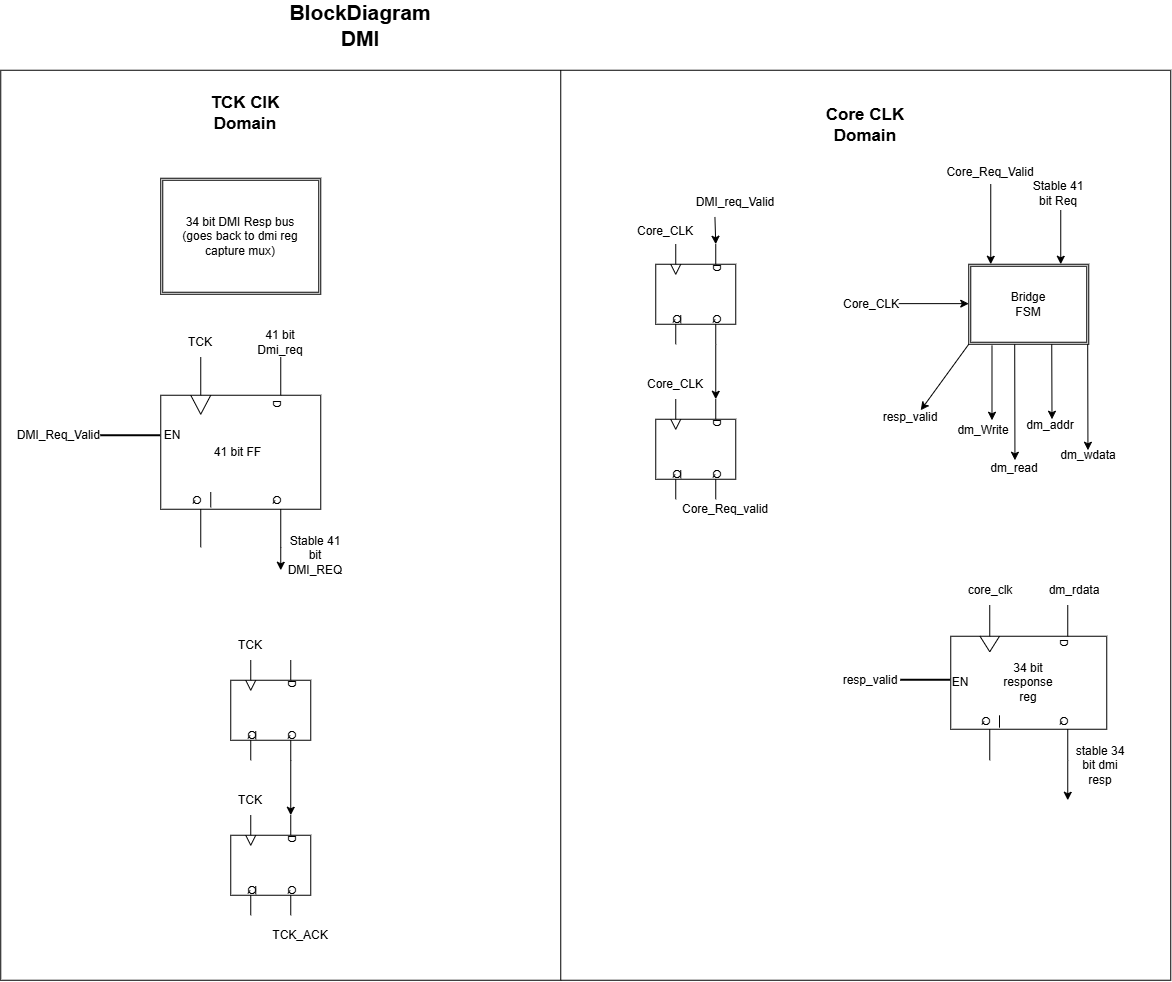

The diagram above was exported from draw.io. Its source (the exported page's mxGraphModel, read from the mxfile embedded in the PNG):
<mxGraphModel dx="2547" dy="1002" grid="1" gridSize="10" guides="1" tooltips="1" connect="1" arrows="1" fold="1" page="1" pageScale="1" pageWidth="827" pageHeight="1169" math="0" shadow="0">
  <root>
    <mxCell id="0" />
    <mxCell id="1" parent="0" />
    <mxCell id="y4U9Ntzp2gaU2fCoYPU2-1" parent="1" style="verticalLabelPosition=bottom;verticalAlign=top;html=1;shape=mxgraph.basic.rect;fillColor2=none;strokeWidth=1;size=20;indent=5;movable=0;resizable=0;rotatable=0;deletable=0;editable=0;locked=1;connectable=0;" value="" vertex="1">
      <mxGeometry height="910" width="1170" x="-200" y="150" as="geometry" />
    </mxCell>
    <mxCell id="y4U9Ntzp2gaU2fCoYPU2-2" edge="1" parent="1" style="endArrow=none;html=1;rounded=0;" value="">
      <mxGeometry height="50" relative="1" width="50" as="geometry">
        <mxPoint x="360" y="150" as="sourcePoint" />
        <mxPoint x="360" y="1060" as="targetPoint" />
      </mxGeometry>
    </mxCell>
    <mxCell id="y4U9Ntzp2gaU2fCoYPU2-3" parent="1" style="text;html=1;whiteSpace=wrap;strokeColor=none;fillColor=none;align=center;verticalAlign=middle;rounded=0;" value="&lt;b&gt;&lt;font style=&quot;font-size: 17px;&quot;&gt;TCK ClK Domain&lt;/font&gt;&lt;/b&gt;" vertex="1">
      <mxGeometry height="30" width="110" x="-10" y="178" as="geometry" />
    </mxCell>
    <mxCell id="y4U9Ntzp2gaU2fCoYPU2-4" parent="1" style="text;html=1;whiteSpace=wrap;strokeColor=none;fillColor=none;align=center;verticalAlign=middle;rounded=0;" value="&lt;b&gt;&lt;font style=&quot;font-size: 17px;&quot;&gt;Core CLK Domain&lt;/font&gt;&lt;/b&gt;" vertex="1">
      <mxGeometry height="30" width="110" x="610" y="190" as="geometry" />
    </mxCell>
    <mxCell id="y4U9Ntzp2gaU2fCoYPU2-5" parent="1" style="verticalLabelPosition=bottom;shadow=0;dashed=0;align=center;html=1;verticalAlign=top;shape=mxgraph.electrical.logic_gates.d_type_flip-flop;direction=south;" value="" vertex="1">
      <mxGeometry height="190" width="160" x="-40" y="437" as="geometry" />
    </mxCell>
    <mxCell id="y4U9Ntzp2gaU2fCoYPU2-6" parent="1" style="text;html=1;whiteSpace=wrap;strokeColor=none;fillColor=none;align=center;verticalAlign=middle;rounded=0;" value="TCK" vertex="1">
      <mxGeometry height="30" width="60" x="-30" y="407" as="geometry" />
    </mxCell>
    <mxCell id="y4U9Ntzp2gaU2fCoYPU2-7" parent="1" style="text;html=1;whiteSpace=wrap;strokeColor=none;fillColor=none;align=center;verticalAlign=middle;rounded=0;" value="41 bit Dmi_req" vertex="1">
      <mxGeometry height="30" width="60" x="50" y="407" as="geometry" />
    </mxCell>
    <mxCell id="y4U9Ntzp2gaU2fCoYPU2-8" parent="1" style="text;html=1;whiteSpace=wrap;strokeColor=none;fillColor=none;align=center;verticalAlign=middle;rounded=0;" value="41 bit FF" vertex="1">
      <mxGeometry height="55" width="95" x="-10" y="504.5" as="geometry" />
    </mxCell>
    <mxCell id="y4U9Ntzp2gaU2fCoYPU2-10" parent="1" style="text;html=1;whiteSpace=wrap;strokeColor=none;fillColor=none;align=center;verticalAlign=middle;rounded=0;" value="Stable 41 bit DMI_REQ" vertex="1">
      <mxGeometry height="30" width="60" x="85" y="620" as="geometry" />
    </mxCell>
    <mxCell id="y4U9Ntzp2gaU2fCoYPU2-17" parent="1" style="verticalLabelPosition=bottom;shadow=0;dashed=0;align=center;html=1;verticalAlign=top;shape=mxgraph.electrical.logic_gates.d_type_flip-flop;direction=south;" value="" vertex="1">
      <mxGeometry height="100" width="80" x="30" y="740" as="geometry" />
    </mxCell>
    <mxCell id="y4U9Ntzp2gaU2fCoYPU2-18" parent="1" style="verticalLabelPosition=bottom;shadow=0;dashed=0;align=center;html=1;verticalAlign=top;shape=mxgraph.electrical.logic_gates.d_type_flip-flop;direction=south;" value="" vertex="1">
      <mxGeometry height="100" width="80" x="30" y="895" as="geometry" />
    </mxCell>
    <mxCell id="y4U9Ntzp2gaU2fCoYPU2-19" edge="1" parent="1" source="y4U9Ntzp2gaU2fCoYPU2-17" style="edgeStyle=orthogonalEdgeStyle;rounded=0;orthogonalLoop=1;jettySize=auto;html=1;exitX=1;exitY=0.25;exitDx=0;exitDy=0;exitPerimeter=0;entryX=0;entryY=0.25;entryDx=0;entryDy=0;entryPerimeter=0;" target="y4U9Ntzp2gaU2fCoYPU2-18">
      <mxGeometry relative="1" as="geometry" />
    </mxCell>
    <mxCell id="y4U9Ntzp2gaU2fCoYPU2-20" parent="1" style="text;html=1;whiteSpace=wrap;strokeColor=none;fillColor=none;align=center;verticalAlign=middle;rounded=0;" value="TCK" vertex="1">
      <mxGeometry height="30" width="60" x="20" y="710" as="geometry" />
    </mxCell>
    <mxCell id="y4U9Ntzp2gaU2fCoYPU2-21" parent="1" style="text;html=1;whiteSpace=wrap;strokeColor=none;fillColor=none;align=center;verticalAlign=middle;rounded=0;" value="TCK" vertex="1">
      <mxGeometry height="30" width="60" x="20" y="865" as="geometry" />
    </mxCell>
    <mxCell id="y4U9Ntzp2gaU2fCoYPU2-22" parent="1" style="text;html=1;whiteSpace=wrap;strokeColor=none;fillColor=none;align=center;verticalAlign=middle;rounded=0;" value="TCK_ACK" vertex="1">
      <mxGeometry height="30" width="60" x="70" y="1000" as="geometry" />
    </mxCell>
    <mxCell id="y4U9Ntzp2gaU2fCoYPU2-23" parent="1" style="shape=ext;double=1;rounded=0;whiteSpace=wrap;html=1;" value="" vertex="1">
      <mxGeometry height="116" width="160" x="-40" y="258" as="geometry" />
    </mxCell>
    <mxCell id="y4U9Ntzp2gaU2fCoYPU2-24" parent="1" style="text;html=1;whiteSpace=wrap;strokeColor=none;fillColor=none;align=center;verticalAlign=middle;rounded=0;" value="34 bit DMI Resp bus&lt;div&gt;(goes back to dmi reg capture mux)&lt;/div&gt;" vertex="1">
      <mxGeometry height="30" width="121.5" x="-21.5" y="301" as="geometry" />
    </mxCell>
    <mxCell id="y4U9Ntzp2gaU2fCoYPU2-25" parent="1" style="line;strokeWidth=2;html=1;" value="" vertex="1">
      <mxGeometry height="22" width="60" x="-100" y="504.5" as="geometry" />
    </mxCell>
    <mxCell id="y4U9Ntzp2gaU2fCoYPU2-26" parent="1" style="text;html=1;whiteSpace=wrap;strokeColor=none;fillColor=none;align=center;verticalAlign=middle;rounded=0;" value="EN" vertex="1">
      <mxGeometry height="22" width="37.5" x="-47.5" y="504.5" as="geometry" />
    </mxCell>
    <mxCell id="y4U9Ntzp2gaU2fCoYPU2-27" parent="1" style="text;html=1;whiteSpace=wrap;strokeColor=none;fillColor=none;align=center;verticalAlign=middle;rounded=0;" value="DMI_Req_Valid&amp;nbsp;" vertex="1">
      <mxGeometry height="30" width="60" x="-170" y="500.5" as="geometry" />
    </mxCell>
    <mxCell id="y4U9Ntzp2gaU2fCoYPU2-28" parent="1" style="verticalLabelPosition=bottom;shadow=0;dashed=0;align=center;html=1;verticalAlign=top;shape=mxgraph.electrical.logic_gates.d_type_flip-flop;direction=south;" value="" vertex="1">
      <mxGeometry height="100" width="80" x="455" y="324" as="geometry" />
    </mxCell>
    <mxCell id="y4U9Ntzp2gaU2fCoYPU2-29" parent="1" style="verticalLabelPosition=bottom;shadow=0;dashed=0;align=center;html=1;verticalAlign=top;shape=mxgraph.electrical.logic_gates.d_type_flip-flop;direction=south;" value="" vertex="1">
      <mxGeometry height="100" width="80" x="455" y="479" as="geometry" />
    </mxCell>
    <mxCell id="y4U9Ntzp2gaU2fCoYPU2-30" edge="1" parent="1" source="y4U9Ntzp2gaU2fCoYPU2-28" style="edgeStyle=orthogonalEdgeStyle;rounded=0;orthogonalLoop=1;jettySize=auto;html=1;exitX=1;exitY=0.25;exitDx=0;exitDy=0;exitPerimeter=0;entryX=0;entryY=0.25;entryDx=0;entryDy=0;entryPerimeter=0;" target="y4U9Ntzp2gaU2fCoYPU2-29">
      <mxGeometry relative="1" as="geometry" />
    </mxCell>
    <mxCell id="y4U9Ntzp2gaU2fCoYPU2-31" parent="1" style="text;html=1;whiteSpace=wrap;strokeColor=none;fillColor=none;align=center;verticalAlign=middle;rounded=0;" value="Core_CLK" vertex="1">
      <mxGeometry height="30" width="60" x="435" y="296" as="geometry" />
    </mxCell>
    <mxCell id="y4U9Ntzp2gaU2fCoYPU2-32" parent="1" style="text;html=1;whiteSpace=wrap;strokeColor=none;fillColor=none;align=center;verticalAlign=middle;rounded=0;" value="Core_CLK" vertex="1">
      <mxGeometry height="30" width="60" x="445" y="449" as="geometry" />
    </mxCell>
    <mxCell id="y4U9Ntzp2gaU2fCoYPU2-33" parent="1" style="text;html=1;whiteSpace=wrap;strokeColor=none;fillColor=none;align=center;verticalAlign=middle;rounded=0;" value="DMI_req_Valid" vertex="1">
      <mxGeometry height="30" width="60" x="505" y="267" as="geometry" />
    </mxCell>
    <mxCell id="y4U9Ntzp2gaU2fCoYPU2-34" edge="1" parent="1" source="y4U9Ntzp2gaU2fCoYPU2-33" style="endArrow=classic;html=1;rounded=0;entryX=0;entryY=0.25;entryDx=0;entryDy=0;entryPerimeter=0;exitX=0.153;exitY=0.991;exitDx=0;exitDy=0;exitPerimeter=0;" target="y4U9Ntzp2gaU2fCoYPU2-28" value="">
      <mxGeometry height="50" relative="1" width="50" as="geometry">
        <mxPoint x="155" y="564" as="sourcePoint" />
        <mxPoint x="205" y="514" as="targetPoint" />
      </mxGeometry>
    </mxCell>
    <mxCell id="y4U9Ntzp2gaU2fCoYPU2-35" parent="1" style="text;html=1;whiteSpace=wrap;strokeColor=none;fillColor=none;align=center;verticalAlign=middle;rounded=0;" value="Core_Req_valid" vertex="1">
      <mxGeometry height="30" width="60" x="495" y="574" as="geometry" />
    </mxCell>
    <mxCell id="y4U9Ntzp2gaU2fCoYPU2-37" parent="1" style="shape=ext;double=1;rounded=0;whiteSpace=wrap;html=1;" value="" vertex="1">
      <mxGeometry height="80" width="120" x="768" y="344" as="geometry" />
    </mxCell>
    <mxCell id="y4U9Ntzp2gaU2fCoYPU2-38" edge="1" parent="1" style="endArrow=classic;html=1;rounded=0;" value="">
      <mxGeometry height="50" relative="1" width="50" as="geometry">
        <mxPoint x="698" y="383.38" as="sourcePoint" />
        <mxPoint x="768" y="383.38" as="targetPoint" />
      </mxGeometry>
    </mxCell>
    <mxCell id="y4U9Ntzp2gaU2fCoYPU2-39" parent="1" style="text;html=1;whiteSpace=wrap;strokeColor=none;fillColor=none;align=center;verticalAlign=middle;rounded=0;" value="Core_CLK" vertex="1">
      <mxGeometry height="30" width="60" x="641" y="369" as="geometry" />
    </mxCell>
    <mxCell id="y4U9Ntzp2gaU2fCoYPU2-40" edge="1" parent="1" source="y4U9Ntzp2gaU2fCoYPU2-5" style="endArrow=classic;html=1;rounded=0;exitX=1;exitY=0.25;exitDx=0;exitDy=0;exitPerimeter=0;" value="">
      <mxGeometry height="50" relative="1" width="50" as="geometry">
        <mxPoint x="50" y="690" as="sourcePoint" />
        <mxPoint x="80" y="650" as="targetPoint" />
      </mxGeometry>
    </mxCell>
    <mxCell id="y4U9Ntzp2gaU2fCoYPU2-41" edge="1" parent="1" style="endArrow=classic;html=1;rounded=0;" value="">
      <mxGeometry height="50" relative="1" width="50" as="geometry">
        <mxPoint x="790" y="264" as="sourcePoint" />
        <mxPoint x="790" y="344" as="targetPoint" />
      </mxGeometry>
    </mxCell>
    <mxCell id="y4U9Ntzp2gaU2fCoYPU2-42" parent="1" style="text;html=1;whiteSpace=wrap;strokeColor=none;fillColor=none;align=center;verticalAlign=middle;rounded=0;" value="Core_Req_Valid" vertex="1">
      <mxGeometry height="30" width="60" x="760" y="237" as="geometry" />
    </mxCell>
    <mxCell id="y4U9Ntzp2gaU2fCoYPU2-43" edge="1" parent="1" style="endArrow=classic;html=1;rounded=0;" value="">
      <mxGeometry height="50" relative="1" width="50" as="geometry">
        <mxPoint x="860" y="290" as="sourcePoint" />
        <mxPoint x="860" y="344" as="targetPoint" />
      </mxGeometry>
    </mxCell>
    <mxCell id="y4U9Ntzp2gaU2fCoYPU2-44" parent="1" style="text;html=1;whiteSpace=wrap;strokeColor=none;fillColor=none;align=center;verticalAlign=middle;rounded=0;" value="Stable 41 bit Req" vertex="1">
      <mxGeometry height="30" width="60" x="828" y="258" as="geometry" />
    </mxCell>
    <mxCell id="y4U9Ntzp2gaU2fCoYPU2-45" parent="1" style="text;html=1;whiteSpace=wrap;strokeColor=none;fillColor=none;align=center;verticalAlign=middle;rounded=0;" value="Bridge FSM" vertex="1">
      <mxGeometry height="30" width="60" x="798" y="369" as="geometry" />
    </mxCell>
    <mxCell id="y4U9Ntzp2gaU2fCoYPU2-46" edge="1" parent="1" style="endArrow=classic;html=1;rounded=0;exitX=0.127;exitY=1.013;exitDx=0;exitDy=0;exitPerimeter=0;" value="">
      <mxGeometry height="50" relative="1" width="50" as="geometry">
        <mxPoint x="791.2400000000002" y="425.0400000000001" as="sourcePoint" />
        <mxPoint x="791.24" y="500" as="targetPoint" />
      </mxGeometry>
    </mxCell>
    <mxCell id="y4U9Ntzp2gaU2fCoYPU2-47" edge="1" parent="1" style="endArrow=classic;html=1;rounded=0;exitX=0.127;exitY=1.013;exitDx=0;exitDy=0;exitPerimeter=0;" value="">
      <mxGeometry height="50" relative="1" width="50" as="geometry">
        <mxPoint x="813.95" y="424" as="sourcePoint" />
        <mxPoint x="814.19" y="540" as="targetPoint" />
      </mxGeometry>
    </mxCell>
    <mxCell id="y4U9Ntzp2gaU2fCoYPU2-48" edge="1" parent="1" style="endArrow=classic;html=1;rounded=0;exitX=0.127;exitY=1.013;exitDx=0;exitDy=0;exitPerimeter=0;" value="">
      <mxGeometry height="50" relative="1" width="50" as="geometry">
        <mxPoint x="851" y="424" as="sourcePoint" />
        <mxPoint x="851.24" y="499" as="targetPoint" />
      </mxGeometry>
    </mxCell>
    <mxCell id="y4U9Ntzp2gaU2fCoYPU2-49" edge="1" parent="1" style="endArrow=classic;html=1;rounded=0;exitX=0.127;exitY=1.013;exitDx=0;exitDy=0;exitPerimeter=0;" value="">
      <mxGeometry height="50" relative="1" width="50" as="geometry">
        <mxPoint x="886.95" y="424" as="sourcePoint" />
        <mxPoint x="887.19" y="530" as="targetPoint" />
      </mxGeometry>
    </mxCell>
    <mxCell id="y4U9Ntzp2gaU2fCoYPU2-50" parent="1" style="text;html=1;whiteSpace=wrap;strokeColor=none;fillColor=none;align=center;verticalAlign=middle;rounded=0;" value="dm_Write" vertex="1">
      <mxGeometry height="30" width="60" x="753" y="495.5" as="geometry" />
    </mxCell>
    <mxCell id="y4U9Ntzp2gaU2fCoYPU2-51" parent="1" style="text;html=1;whiteSpace=wrap;strokeColor=none;fillColor=none;align=center;verticalAlign=middle;rounded=0;" value="dm_read" vertex="1">
      <mxGeometry height="30" width="60" x="784" y="533" as="geometry" />
    </mxCell>
    <mxCell id="y4U9Ntzp2gaU2fCoYPU2-52" parent="1" style="text;html=1;whiteSpace=wrap;strokeColor=none;fillColor=none;align=center;verticalAlign=middle;rounded=0;" value="dm_addr" vertex="1">
      <mxGeometry height="30" width="60" x="820" y="490" as="geometry" />
    </mxCell>
    <mxCell id="y4U9Ntzp2gaU2fCoYPU2-53" parent="1" style="text;html=1;whiteSpace=wrap;strokeColor=none;fillColor=none;align=center;verticalAlign=middle;rounded=0;" value="dm_wdata" vertex="1">
      <mxGeometry height="30" width="60" x="858" y="520" as="geometry" />
    </mxCell>
    <mxCell id="y4U9Ntzp2gaU2fCoYPU2-54" parent="1" style="verticalLabelPosition=bottom;shadow=0;dashed=0;align=center;html=1;verticalAlign=top;shape=mxgraph.electrical.logic_gates.d_type_flip-flop;direction=south;" value="" vertex="1">
      <mxGeometry height="155" width="156" x="750" y="685" as="geometry" />
    </mxCell>
    <mxCell id="y4U9Ntzp2gaU2fCoYPU2-55" parent="1" style="text;html=1;whiteSpace=wrap;strokeColor=none;fillColor=none;align=center;verticalAlign=middle;rounded=0;" value="34 bit response reg" vertex="1">
      <mxGeometry height="30" width="60" x="798" y="747.5" as="geometry" />
    </mxCell>
    <mxCell id="y4U9Ntzp2gaU2fCoYPU2-56" parent="1" style="text;html=1;whiteSpace=wrap;strokeColor=none;fillColor=none;align=center;verticalAlign=middle;rounded=0;" value="core_clk" vertex="1">
      <mxGeometry height="30" width="60" x="760" y="655" as="geometry" />
    </mxCell>
    <mxCell id="y4U9Ntzp2gaU2fCoYPU2-57" parent="1" style="text;html=1;whiteSpace=wrap;strokeColor=none;fillColor=none;align=center;verticalAlign=middle;rounded=0;" value="dm_rdata" vertex="1">
      <mxGeometry height="30" width="60" x="844" y="655" as="geometry" />
    </mxCell>
    <mxCell id="y4U9Ntzp2gaU2fCoYPU2-58" edge="1" parent="1" source="y4U9Ntzp2gaU2fCoYPU2-54" style="endArrow=classic;html=1;rounded=0;exitX=1;exitY=0.25;exitDx=0;exitDy=0;exitPerimeter=0;" value="">
      <mxGeometry height="50" relative="1" width="50" as="geometry">
        <mxPoint x="650" y="950" as="sourcePoint" />
        <mxPoint x="867" y="880" as="targetPoint" />
      </mxGeometry>
    </mxCell>
    <mxCell id="y4U9Ntzp2gaU2fCoYPU2-59" parent="1" style="text;html=1;whiteSpace=wrap;strokeColor=none;fillColor=none;align=center;verticalAlign=middle;rounded=0;" value="stable 34 bit dmi resp" vertex="1">
      <mxGeometry height="30" width="60" x="870" y="830" as="geometry" />
    </mxCell>
    <mxCell id="y4U9Ntzp2gaU2fCoYPU2-60" edge="1" parent="1" source="y4U9Ntzp2gaU2fCoYPU2-37" style="endArrow=classic;html=1;rounded=0;exitX=0;exitY=1;exitDx=0;exitDy=0;" value="">
      <mxGeometry height="50" relative="1" width="50" as="geometry">
        <mxPoint x="720.0000000000002" y="450" as="sourcePoint" />
        <mxPoint x="720" y="490" as="targetPoint" />
      </mxGeometry>
    </mxCell>
    <mxCell id="y4U9Ntzp2gaU2fCoYPU2-61" parent="1" style="text;html=1;whiteSpace=wrap;strokeColor=none;fillColor=none;align=center;verticalAlign=middle;rounded=0;" value="resp_valid" vertex="1">
      <mxGeometry height="30" width="60" x="680" y="482" as="geometry" />
    </mxCell>
    <mxCell id="y4U9Ntzp2gaU2fCoYPU2-62" parent="1" style="line;strokeWidth=2;html=1;" value="" vertex="1">
      <mxGeometry height="5" width="50" x="700" y="757.5" as="geometry" />
    </mxCell>
    <mxCell id="y4U9Ntzp2gaU2fCoYPU2-63" parent="1" style="text;html=1;whiteSpace=wrap;strokeColor=none;fillColor=none;align=center;verticalAlign=middle;rounded=0;" value="EN" vertex="1">
      <mxGeometry height="30" width="60" x="730" y="747.5" as="geometry" />
    </mxCell>
    <mxCell id="y4U9Ntzp2gaU2fCoYPU2-64" parent="1" style="text;html=1;whiteSpace=wrap;strokeColor=none;fillColor=none;align=center;verticalAlign=middle;rounded=0;" value="resp_valid" vertex="1">
      <mxGeometry height="30" width="60" x="640" y="745" as="geometry" />
    </mxCell>
    <mxCell id="t9hi964SaQXG3feZPimX-1" parent="1" style="text;html=1;whiteSpace=wrap;strokeColor=none;fillColor=none;align=center;verticalAlign=middle;rounded=0;" value="&lt;font style=&quot;font-size: 21px;&quot;&gt;&lt;b&gt;BlockDiagram DMI&lt;/b&gt;&lt;/font&gt;" vertex="1">
      <mxGeometry height="30" width="60" x="130" y="90" as="geometry" />
    </mxCell>
  </root>
</mxGraphModel>